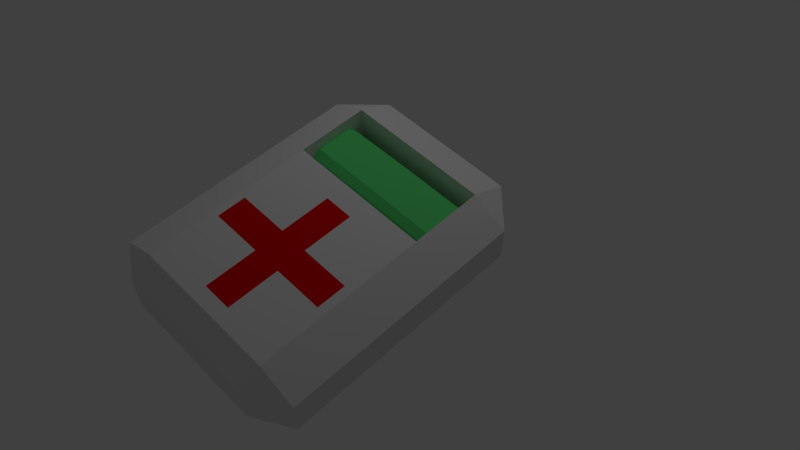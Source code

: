 # Source: healthpack.blend  (saved by Blender 2.67.0; exported with 4.5.12 LTS)
import bpy
from mathutils import Matrix  # noqa: F401  (used for matrix-valued properties, if any)

bpy.ops.wm.read_factory_settings(use_empty=True)
scene = bpy.context.scene
scene.name = 'Scene'

# ---- collections
col_collection_1 = bpy.data.collections.new('Collection 1'); scene.collection.children.link(col_collection_1)

# ---- materials (node trees are filled in below, after node groups)
mat_whiteplastic = bpy.data.materials.new('WhitePlastic')
mat_whiteplastic.alpha_threshold = 0.0
mat_whiteplastic.use_transparent_shadow = False
mat_whiteplastic.roughness = 0.5
mat_whiteplastic.line_color = (0.0, 0.0, 0.0, 1.0)
mat_fluid = bpy.data.materials.new('Fluid')
mat_fluid.alpha_threshold = 0.0
mat_fluid.use_transparent_shadow = False
mat_fluid.diffuse_color = (0.124, 0.8, 0.213, 1.0)
mat_fluid.roughness = 0.5
mat_fluid.line_color = (0.0, 0.0, 0.0, 1.0)
mat_redplastic = bpy.data.materials.new('RedPlastic')
mat_redplastic.alpha_threshold = 0.0
mat_redplastic.use_transparent_shadow = False
mat_redplastic.diffuse_color = (0.8, 0.0, 0.0, 1.0)
mat_redplastic.roughness = 0.5
mat_redplastic.line_color = (0.0, 0.0, 0.0, 1.0)

# ---- material node trees

# ---- world
world_world = bpy.data.worlds.new('World'); scene.world = world_world
world_world.color = (0.05088, 0.05088, 0.05088)
world_world.use_sun_shadow = False
world_world.sun_shadow_jitter_overblur = 0.0
world_world.cycles.sampling_method = 'MANUAL'
world_world.cycles.sample_map_resolution = 256

# ---- cameras
cam_camera = bpy.data.cameras.new('Camera')
cam_camera.clip_end = 100.0
cam_camera.lens = 35.0
cam_camera.sensor_width = 32.0
cam_camera.sensor_height = 18.0
cam_camera.ortho_scale = 7.314
cam_camera.dof.focus_distance = 0.0
cam_camera.dof.aperture_fstop = 128.0

# ---- lights
light_lamp = bpy.data.lights.new('Lamp', 'POINT')
light_lamp.transmission_factor = 0.0
light_lamp.cutoff_distance = 30.0
light_lamp.energy = 100.0
light_lamp.shadow_buffer_clip_start = 1.001
light_lamp.shadow_soft_size = 1.0
light_lamp.shadow_maximum_resolution = 0.006
light_lamp.use_absolute_resolution = True
light_lamp.cycles.use_multiple_importance_sampling = False

# ---- meshes
me_cube = bpy.data.meshes.new('Cube')
me_cube.from_pydata([(1.0, 1.0, -1.0), (1.0, -1.0, -1.0), (-1.3, -1.0, -1.0), (-1.3, 1.0, -1.0), (1.0, 1.0, 0.0), (1.0, -1.0, 0.0), (-1.3, -1.0, 0.0), (-1.3, 1.0, 0.0), (1.0, -1.5, -0.25), (-1.3, -1.5, -0.25), (-1.3, -1.5, -0.75), (1.0, -1.5, -0.75), (-1.6, -1.0, -0.25), (-1.6, 1.0, -0.25), (-1.6, 1.0, -0.75), (-1.6, -1.0, -0.75), (1.0, 1.5, -0.25), (-1.3, 1.5, -0.25), (-1.3, 1.5, -0.75), (1.0, 1.5, -0.75), (2.0, 1.5, -0.25), (2.0, 1.5, -0.75), (2.0, 1.0, -1.0), (2.0, 1.0, -6.358e-07), (2.0, -1.0, -1.0), (2.0, -1.5, -0.75), (2.0, -1.5, -0.25), (2.0, -1.0, 8.742e-07), (2.5, -1.0, -0.25), (2.5, -1.0, -0.75), (2.5, 1.0, -0.25), (2.5, 1.0, -0.75), (1.0, 1.0, -0.85), (1.0, 1.0, -0.15), (1.0, -1.0, -0.85), (1.0, -1.0, -0.1283), (1.15, 1.0, -1.0), (1.85, 1.0, -1.0), (1.15, 1.0, -1.589e-07), (1.85, 1.0, -4.768e-07), (2.0, 1.0, -0.85), (2.0, 1.0, -0.15), (1.15, -1.0, -1.0), (1.85, -1.0, -1.0), (1.15, -1.0, 2.186e-07), (1.85, -1.0, 6.557e-07), (2.0, -1.0, -0.85), (2.0, -1.0, -0.1283), (1.25, 1.0, -0.75), (1.25, 1.0, -0.25), (1.75, 1.0, -0.75), (1.75, 1.0, -0.25), (1.25, -1.0, -0.2283), (1.25, -1.0, -0.75), (1.75, -1.0, -0.2283), (1.75, -1.0, -0.75), (1.25, -4.768e-07, -0.2283), (1.75, -5.96e-07, -0.2283), (1.25, -2.384e-07, -0.75), (1.75, -3.576e-07, -0.75), (3.725e-07, 1.0, 0.0), (-3.725e-07, -1.0, 0.0), (-0.4, 1.0, 0.0), (-0.4, -1.0, 0.0), (1.0, 0.2, 0.0), (-1.3, 0.2, 0.0), (1.0, 3.912e-08, -0.85), (1.0, -2.589e-07, -0.1389), (-1.49e-08, 0.2, 0.0), (-0.4, 0.2, 0.0), (1.0, -0.2, 0.0), (-1.3, -0.2, 0.0), (1.0, -0.2609, -0.85), (1.0, -0.2609, -0.134), (-1.788e-07, -0.2, 0.0), (-0.4, -0.2, 0.0), (-0.4, 1.0, -1.0), (-0.4, -1.0, -1.0), (1.043e-07, 1.0, -1.0), (-1.043e-07, -1.0, -1.0), (-1.3, 0.2, -1.0), (1.0, 0.2, -1.0), (1.0, 0.3225, -0.85), (-0.4, 0.2, -1.0), (2.98e-08, 0.2, -1.0), (-1.3, -0.2, -1.0), (1.0, -0.2, -1.0), (1.0, -0.1, -0.85), (-0.4, -0.2, -1.0), (-4.47e-08, -0.2, -1.0), (1.0, 0.9, 0.0), (-1.3, 0.9, 0.0), (1.0, 0.9, -0.85), (1.0, 0.9, -0.15), (3.725e-07, 0.9, 0.0), (-0.4, 0.9, 0.0), (1.0, -0.8797, 0.0), (-1.3, -0.8797, 0.0), (1.0, -0.9406, -0.85), (1.0, -0.9406, -0.134), (-1.788e-07, -0.8797, 0.0), (-0.4, -0.8797, 0.0), (-1.1, 1.0, 0.0), (-1.1, -1.0, 0.0), (-1.1, 0.2, 0.0), (-1.1, -0.2, 0.0), (-1.1, 0.9, 0.0), (-1.1, -0.8797, 0.0), (0.7, 1.0, 0.0), (0.7, -1.0, 0.0), (0.7, 0.2, 0.0), (0.7, -0.2, 0.0), (0.7, 0.9, 0.0), (0.7, -0.8797, 0.0), (-1.1, 1.0, -1.0), (-1.1, -1.0, -1.0), (-1.1, 0.2, -1.0), (-1.1, -0.2, -1.0), (0.7, 1.0, -1.0), (0.7, -1.0, -1.0), (0.7, 0.2, -1.0), (0.7, -0.2, -1.0), (-1.3, -0.9025, -1.0), (1.0, -0.9025, -1.0), (1.0, -0.885, -0.85), (-0.4, -0.9025, -1.0), (-8.941e-08, -0.9025, -1.0), (-1.1, -0.9025, -1.0), (0.7, -0.9025, -1.0), (-1.3, 0.8973, -1.0), (1.0, 0.8973, -1.0), (1.0, 0.9164, -0.85), (-0.4, 0.8973, -1.0), (8.941e-08, 0.8973, -1.0), (-1.1, 0.8973, -1.0), (0.7, 0.8973, -1.0), (1.75, -1.0, -0.75), (1.75, -3.576e-07, -0.75), (1.75, -1.0, -0.2283), (1.75, -5.96e-07, -0.2283), (1.85, -1.0, -0.75), (1.85, -1.0, -0.2283), (1.85, -3.725e-07, -0.75), (1.85, -6.109e-07, -0.2283), (1.85, -6.109e-07, -0.2283), (1.85, -3.725e-07, -0.75), (1.85, 1.0, -0.75), (1.85, 1.0, -0.25), (1.25, -1.0, -0.85), (1.25, -2.384e-07, -0.85), (1.75, -1.0, -0.85), (1.75, -3.576e-07, -0.85), (1.25, 1.0, -0.85), (1.75, 1.0, -0.85), (1.15, -1.0, -0.75), (1.15, -2.384e-07, -0.75), (1.15, -1.0, -0.2283), (1.15, -4.768e-07, -0.2283), (1.15, 1.0, -0.75), (1.15, 1.0, -0.25), (1.75, -1.0, -0.1428), (1.75, -4.964e-08, -0.1428), (1.25, -1.0, -0.1428), (1.25, 6.957e-08, -0.1428), (1.75, 1.0, -0.1644), (1.25, 1.0, -0.1644)], [], [(6, 2, 10, 9), (11, 8, 9, 10), (7, 3, 14, 13), (2, 6, 12, 15), (15, 12, 13, 14), (3, 7, 17, 18), (16, 19, 18, 17), (7, 17, 13), (3, 14, 18), (13, 17, 18, 14), (6, 12, 9), (9, 12, 15, 10), (2, 10, 15), (19, 16, 20, 21), (8, 11, 25, 26), (27, 28, 30, 23), (22, 31, 29, 24), (31, 30, 28, 29), (20, 23, 30), (20, 30, 31, 21), (21, 31, 22), (24, 29, 25), (26, 28, 27), (25, 29, 28, 26), (32, 0, 36, 48), (4, 33, 49, 38), (50, 37, 22, 40), (39, 51, 41, 23), (35, 5, 44, 52), (1, 34, 53, 42), (54, 45, 27, 47), (43, 55, 46, 24), (22, 40, 46, 24), (41, 47, 27, 23), (0, 19, 21, 22), (1, 24, 25, 11), (5, 8, 26, 27), (4, 23, 20, 16), (46, 55, 54, 47), (34, 35, 52, 53), (42, 53, 55, 43), (44, 45, 54, 52), (40, 41, 51, 50), (40, 46, 47, 41), (32, 48, 49, 33), (36, 37, 50, 48), (38, 49, 51, 39), (58, 59, 57, 56), (50, 51, 49, 48), (54, 55, 53, 52), (64, 70, 73, 67), (67, 73, 72, 66), (69, 75, 74, 68), (82, 87, 86, 81), (88, 83, 84, 89), (2, 15, 14, 3), (6, 7, 13, 12), (0, 3, 18, 19), (1, 11, 10, 2), (5, 6, 9, 8), (4, 16, 17, 7), (4, 90, 93, 33), (90, 64, 67, 93), (33, 93, 92, 32), (93, 67, 66, 92), (62, 95, 94, 60), (95, 69, 68, 94), (70, 96, 99, 73), (96, 5, 35, 99), (73, 99, 98, 72), (99, 35, 34, 98), (75, 101, 100, 74), (101, 63, 61, 100), (71, 105, 104, 65), (105, 75, 69, 104), (91, 106, 102, 7), (106, 95, 62, 102), (65, 104, 106, 91), (104, 69, 95, 106), (97, 107, 105, 71), (107, 101, 75, 105), (6, 103, 107, 97), (103, 63, 101, 107), (74, 111, 110, 68), (111, 70, 64, 110), (94, 112, 108, 60), (112, 90, 4, 108), (68, 110, 112, 94), (110, 64, 90, 112), (100, 113, 111, 74), (113, 96, 70, 111), (61, 109, 113, 100), (109, 5, 96, 113), (80, 116, 117, 85), (116, 83, 88, 117), (84, 120, 121, 89), (120, 81, 86, 121), (87, 124, 123, 86), (124, 34, 1, 123), (77, 125, 126, 79), (125, 88, 89, 126), (117, 127, 122, 85), (127, 115, 2, 122), (88, 125, 127, 117), (125, 77, 115, 127), (121, 128, 126, 89), (128, 119, 79, 126), (86, 123, 128, 121), (123, 1, 119, 128), (130, 0, 32, 131), (131, 82, 81, 130), (83, 132, 133, 84), (132, 76, 78, 133), (114, 134, 129, 3), (134, 116, 80, 129), (76, 132, 134, 114), (132, 83, 116, 134), (118, 135, 133, 78), (135, 120, 84, 133), (0, 130, 135, 118), (130, 81, 120, 135), (55, 59, 137, 136), (57, 54, 138, 139), (59, 57, 139, 137), (54, 55, 136, 138), (138, 136, 140, 141), (137, 139, 143, 142), (139, 138, 141, 143), (136, 137, 142, 140), (57, 59, 145, 144), (59, 50, 146, 145), (51, 57, 144, 147), (50, 51, 147, 146), (141, 140, 142, 143), (146, 147, 144, 145), (53, 58, 149, 148), (59, 55, 150, 151), (58, 48, 152, 149), (50, 59, 151, 153), (48, 50, 153, 152), (55, 53, 148, 150), (152, 153, 151, 149), (150, 148, 149, 151), (58, 53, 154, 155), (52, 56, 157, 156), (48, 58, 155, 158), (56, 49, 159, 157), (49, 48, 158, 159), (53, 52, 156, 154), (159, 158, 155, 157), (154, 156, 157, 155), (54, 57, 161, 160), (56, 52, 162, 163), (57, 51, 164, 161), (49, 56, 163, 165), (51, 49, 165, 164), (52, 54, 160, 162), (164, 165, 163, 161), (162, 160, 161, 163), (156, 162, 163, 157), (157, 163, 165, 159), (144, 161, 164, 147), (141, 160, 161, 143), (145, 151, 153, 146), (140, 150, 151, 142), (148, 154, 155, 149), (149, 155, 158, 152)])
me_cube.polygons.foreach_set('material_index', [0, 0, 0, 0, 0, 0, 0, 0, 0, 0, 0, 0, 0, 0, 0, 0, 0, 0, 0, 0, 0, 0, 0, 0, 0, 0, 0, 0, 0, 0, 0, 0, 0, 0, 0, 0, 0, 0, 0, 0, 0, 0, 0, 0, 0, 0, 0, 0, 0, 0, 0, 0, 2, 0, 2, 0, 0, 0, 0, 0, 0, 0, 0, 0, 0, 0, 2, 0, 0, 0, 0, 2, 0, 0, 2, 0, 0, 0, 0, 0, 0, 0, 0, 2, 0, 0, 0, 0, 0, 0, 0, 0, 0, 0, 2, 2, 0, 0, 0, 0, 2, 0, 0, 0, 0, 0, 0, 0, 0, 0, 0, 2, 0, 0, 0, 0, 0, 0, 0, 0, 0, 1, 1, 1, 1, 1, 1, 1, 1, 1, 1, 1, 1, 1, 1, 1, 1, 1, 1, 1, 1, 1, 1, 1, 1, 1, 1, 1, 1, 1, 1, 1, 1, 1, 1, 1, 1, 1, 1, 1, 1, 1, 1, 1, 1, 1, 1])
me_cube.materials.append(mat_whiteplastic)
me_cube.materials.append(mat_fluid)
me_cube.materials.append(mat_redplastic)
me_cube.use_remesh_preserve_volume = False
me_cube.use_remesh_preserve_attributes = False
me_cube.use_mirror_vertex_groups = False
me_cube.update()

# ---- objects
ob_cube = bpy.data.objects.new('Cube', me_cube)
ob_lamp = bpy.data.objects.new('Lamp', light_lamp)
ob_camera = bpy.data.objects.new('Camera', cam_camera)

# ---- transforms, parenting, visibility, modifiers, constraints
ob_cube.location = (0.0, 0.0, 1.0)
ob_cube.lock_rotations_4d = False
ob_cube.empty_display_type = 'ARROWS'
ob_cube.lineart.crease_threshold = 0.0
ob_lamp.location = (4.076, 1.005, 5.904)
ob_lamp.rotation_euler = (0.6503, 0.05522, 1.866)
ob_lamp.lock_rotations_4d = False
ob_lamp.empty_display_type = 'ARROWS'
ob_lamp.color = (0.0, 0.0, 0.0, 0.0)
ob_lamp.lineart.crease_threshold = 0.0
ob_camera.location = (-3.339, -5.158, 9.079)
ob_camera.rotation_euler = (0.6582, 9.945e-06, -0.7755)
ob_camera.scale = (1.0, 1.0, 1.0)
ob_camera.lock_rotations_4d = False
ob_camera.empty_display_type = 'ARROWS'
ob_camera.color = (0.0, 0.0, 0.0, 0.0)
ob_camera.display_type = 'WIRE'
ob_camera.lineart.crease_threshold = 0.0

# ---- collection membership
col_collection_1.objects.link(ob_cube)
col_collection_1.objects.link(ob_lamp)
col_collection_1.objects.link(ob_camera)

# ---- scene / render settings (as saved in the file)
scene.camera = ob_camera
scene.frame_start = 1; scene.frame_end = 250; scene.frame_set(0)
scene.render.engine = 'BLENDER_EEVEE_NEXT'
scene.render.image_settings.color_mode = 'RGB'
scene.render.image_settings.compression = 90
scene.render.resolution_percentage = 50
scene.render.dither_intensity = 0.0
scene.render.bake_margin = 2
scene.render.bake_bias = 0.0
scene.cycles.use_denoising = False
scene.cycles.samples = 10
scene.cycles.sampling_pattern = 'TABULATED_SOBOL'
scene.cycles.light_sampling_threshold = 0.0
scene.cycles.use_adaptive_sampling = False
scene.cycles.use_light_tree = False
scene.cycles.blur_glossy = 0.0
scene.cycles.volume_bounces = 1
scene.cycles.pixel_filter_type = 'GAUSSIAN'
scene.cycles.sample_clamp_indirect = 0.0
scene.view_settings.view_transform = 'Standard'
bpy.context.view_layer.update()
